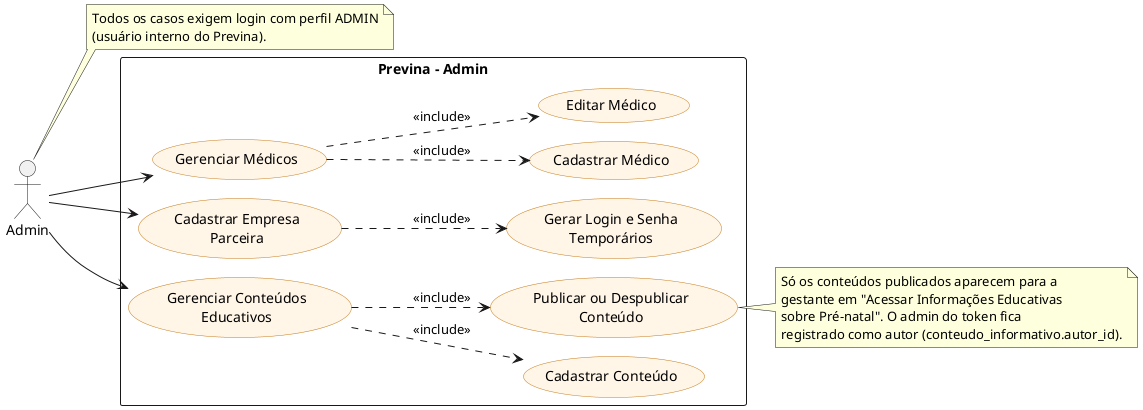

The diagram above was rendered by PlantUML. Its source (embedded in the PNG):
@startuml admin
!pragma layout smetana
left to right direction
skinparam usecase {
  BackgroundColor #FFF6E8
  BorderColor #C77D1E
}

actor "Admin" as Admin

rectangle "Previna - Admin" {
  usecase "Gerenciar Médicos" as GerenciarMedicos
  usecase "Cadastrar Médico" as CadastrarMedico
  usecase "Editar Médico" as EditarMedico
  usecase "Cadastrar Empresa\nParceira" as CadastrarEmpresa
  usecase "Gerar Login e Senha\nTemporários" as GerarCredenciais
  usecase "Gerenciar Conteúdos\nEducativos" as GerenciarConteudos
  usecase "Cadastrar Conteúdo" as CadastrarConteudo
  usecase "Publicar ou Despublicar\nConteúdo" as PublicarConteudo
}

Admin --> GerenciarMedicos
Admin --> CadastrarEmpresa
Admin --> GerenciarConteudos

GerenciarMedicos ..> CadastrarMedico : <<include>>
GerenciarMedicos ..> EditarMedico : <<include>>
CadastrarEmpresa ..> GerarCredenciais : <<include>>
GerenciarConteudos ..> CadastrarConteudo : <<include>>
GerenciarConteudos ..> PublicarConteudo : <<include>>

note right of PublicarConteudo
  Só os conteúdos publicados aparecem para a
  gestante em "Acessar Informações Educativas
  sobre Pré-natal". O admin do token fica
  registrado como autor (conteudo_informativo.autor_id).
end note

note "Todos os casos exigem login com perfil ADMIN\n(usuário interno do Previna)." as N1
Admin .. N1

@enduml